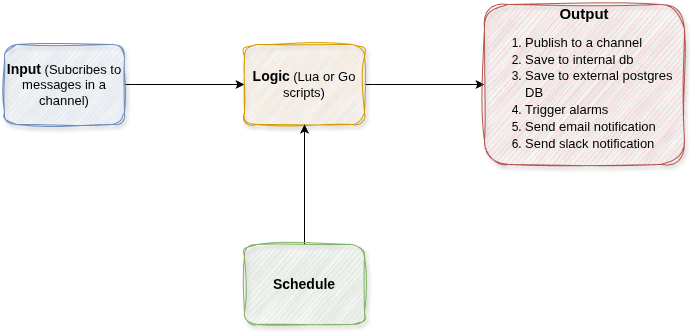

The diagram above was exported from draw.io. Its source (the exported page's mxGraphModel, read from the mxfile embedded in the PNG):
<mxGraphModel dx="1426" dy="759" grid="1" gridSize="10" guides="1" tooltips="1" connect="1" arrows="1" fold="1" page="1" pageScale="1" pageWidth="827" pageHeight="1169" math="0" shadow="0">
  <root>
    <mxCell id="0" />
    <mxCell id="1" parent="0" />
    <mxCell id="XaTLfRfz5EOV9iu60BJu-1" edge="1" parent="1" source="XaTLfRfz5EOV9iu60BJu-2" style="edgeStyle=orthogonalEdgeStyle;rounded=0;orthogonalLoop=1;jettySize=auto;html=1;exitX=1;exitY=0.5;exitDx=0;exitDy=0;" target="XaTLfRfz5EOV9iu60BJu-4">
      <mxGeometry relative="1" as="geometry" />
    </mxCell>
    <mxCell id="XaTLfRfz5EOV9iu60BJu-2" parent="1" style="rounded=1;whiteSpace=wrap;html=1;align=center;fillColor=#dae8fc;strokeColor=#6c8ebf;shadow=1;sketch=1;curveFitting=1;jiggle=2;" value="&lt;b&gt;&lt;font style=&quot;font-size: 14px;&quot;&gt;Input&lt;/font&gt;&lt;/b&gt;&lt;font style=&quot;font-size: 13px;&quot;&gt; (Subcribes to messages in a channel)&lt;/font&gt;" vertex="1">
      <mxGeometry height="80" width="120" x="40" y="280" as="geometry" />
    </mxCell>
    <mxCell id="XaTLfRfz5EOV9iu60BJu-3" edge="1" parent="1" source="XaTLfRfz5EOV9iu60BJu-4" style="edgeStyle=orthogonalEdgeStyle;rounded=0;orthogonalLoop=1;jettySize=auto;html=1;exitX=1;exitY=0.5;exitDx=0;exitDy=0;" target="XaTLfRfz5EOV9iu60BJu-5">
      <mxGeometry relative="1" as="geometry" />
    </mxCell>
    <mxCell id="XaTLfRfz5EOV9iu60BJu-4" parent="1" style="rounded=1;whiteSpace=wrap;html=1;fillColor=#ffe6cc;strokeColor=#d79b00;shadow=1;glass=0;sketch=1;curveFitting=1;jiggle=2;" value="&lt;b&gt;&lt;font style=&quot;font-size: 14px;&quot;&gt;Logic&lt;/font&gt;&lt;/b&gt; &lt;font style=&quot;font-size: 13px;&quot;&gt;(Lua or Go scripts)&lt;/font&gt;" vertex="1">
      <mxGeometry height="80" width="120" x="280" y="280" as="geometry" />
    </mxCell>
    <mxCell id="XaTLfRfz5EOV9iu60BJu-5" parent="1" style="rounded=1;whiteSpace=wrap;html=1;fillColor=#f8cecc;strokeColor=#b85450;shadow=1;sketch=1;curveFitting=1;jiggle=2;" value="&lt;b&gt;&lt;font style=&quot;font-size: 15px;&quot;&gt;Output&lt;/font&gt;&lt;/b&gt;&lt;div&gt;&lt;ol style=&quot;line-height: 140%;&quot;&gt;&lt;li style=&quot;text-align: left;&quot;&gt;&lt;span style=&quot;background-color: transparent; color: light-dark(rgb(0, 0, 0), rgb(255, 255, 255));&quot;&gt;&lt;font style=&quot;font-size: 13px;&quot;&gt;Publish to a channel&lt;/font&gt;&lt;/span&gt;&lt;/li&gt;&lt;li style=&quot;text-align: left;&quot;&gt;&lt;span style=&quot;background-color: transparent; color: light-dark(rgb(0, 0, 0), rgb(255, 255, 255));&quot;&gt;&lt;font style=&quot;font-size: 13px;&quot;&gt;Save to internal db&lt;/font&gt;&lt;/span&gt;&lt;/li&gt;&lt;li style=&quot;text-align: left;&quot;&gt;&lt;span style=&quot;background-color: transparent; color: light-dark(rgb(0, 0, 0), rgb(255, 255, 255));&quot;&gt;&lt;font style=&quot;font-size: 13px;&quot;&gt;Save to external postgres DB&lt;/font&gt;&lt;/span&gt;&lt;/li&gt;&lt;li style=&quot;text-align: left;&quot;&gt;&lt;span style=&quot;background-color: transparent; color: light-dark(rgb(0, 0, 0), rgb(255, 255, 255));&quot;&gt;&lt;font style=&quot;font-size: 13px;&quot;&gt;Trigger alarms&lt;/font&gt;&lt;/span&gt;&lt;/li&gt;&lt;li style=&quot;text-align: left;&quot;&gt;&lt;span style=&quot;background-color: transparent; color: light-dark(rgb(0, 0, 0), rgb(255, 255, 255));&quot;&gt;&lt;font style=&quot;font-size: 13px;&quot;&gt;Send email notification&lt;/font&gt;&lt;/span&gt;&lt;/li&gt;&lt;li style=&quot;text-align: left;&quot;&gt;&lt;span style=&quot;background-color: transparent; color: light-dark(rgb(0, 0, 0), rgb(255, 255, 255));&quot;&gt;&lt;font style=&quot;font-size: 13px;&quot;&gt;Send slack notification&lt;/font&gt;&lt;/span&gt;&lt;/li&gt;&lt;/ol&gt;&lt;/div&gt;" vertex="1">
      <mxGeometry height="160" width="200" x="520" y="240" as="geometry" />
    </mxCell>
    <mxCell id="XaTLfRfz5EOV9iu60BJu-6" edge="1" parent="1" source="XaTLfRfz5EOV9iu60BJu-7" style="edgeStyle=orthogonalEdgeStyle;rounded=0;orthogonalLoop=1;jettySize=auto;html=1;exitX=0.5;exitY=0;exitDx=0;exitDy=0;entryX=0.5;entryY=1;entryDx=0;entryDy=0;" target="XaTLfRfz5EOV9iu60BJu-4">
      <mxGeometry relative="1" as="geometry" />
    </mxCell>
    <mxCell id="XaTLfRfz5EOV9iu60BJu-7" parent="1" style="rounded=1;whiteSpace=wrap;html=1;fillColor=#d5e8d4;strokeColor=#82b366;glass=0;shadow=1;sketch=1;curveFitting=1;jiggle=2;" value="&lt;b&gt;&lt;font style=&quot;font-size: 14px;&quot;&gt;Schedule&lt;/font&gt;&lt;/b&gt;" vertex="1">
      <mxGeometry height="80" width="120" x="280" y="480" as="geometry" />
    </mxCell>
  </root>
</mxGraphModel>